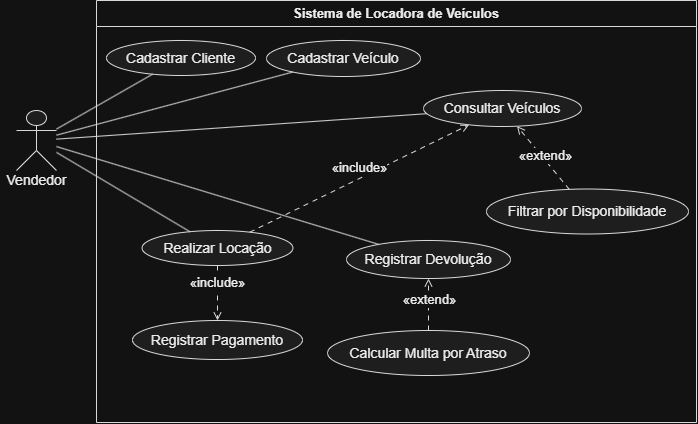

The diagram above was exported from draw.io. Its source (the exported page's mxGraphModel, read from the mxfile embedded in the PNG):
<mxGraphModel dx="1712" dy="701" grid="1" gridSize="10" guides="1" tooltips="1" connect="1" arrows="1" fold="1" page="1" pageScale="1" pageWidth="850" pageHeight="1100" math="0" shadow="0">
  <root>
    <mxCell id="0" />
    <mxCell id="1" parent="0" />
    <mxCell id="0OY_KlBg47FQjMwF2i-n-48" connectable="0" parent="1" style="group" value="" vertex="1">
      <mxGeometry height="422" width="680" x="40" y="40" as="geometry" />
    </mxCell>
    <UserObject label="Sistema de Locadora de Veículos" plantUmlId="rect_0" plantUmlBaseStyle="swimlane;collapsible=0;startSize=26;fillColor=none;strokeColor=#181818;fontColor=#000000;fontSize=13;fontStyle=1;whiteSpace=wrap;shadow=0;" plantUmlBaseValue="Sistema de Locadora de Veículos" id="0OY_KlBg47FQjMwF2i-n-27">
      <mxCell parent="0OY_KlBg47FQjMwF2i-n-48" style="swimlane;collapsible=0;startSize=26;fillColor=none;strokeColor=#181818;fontColor=#000000;fontSize=13;fontStyle=1;whiteSpace=wrap;shadow=0;" vertex="1">
        <mxGeometry height="422" width="600" x="80" as="geometry" />
      </mxCell>
    </UserObject>
    <UserObject label="Cadastrar Cliente" plantUmlId="uc_1" plantUmlBaseStyle="ellipse;html=1;fillColor=#F1F1F1;strokeColor=#181818;whiteSpace=wrap;fontColor=#000000;fontSize=14;shadow=0;" plantUmlBaseValue="Cadastrar Cliente" id="0OY_KlBg47FQjMwF2i-n-28">
      <mxCell parent="0OY_KlBg47FQjMwF2i-n-27" style="ellipse;html=1;fillColor=#F1F1F1;strokeColor=#181818;whiteSpace=wrap;fontColor=#000000;fontSize=14;shadow=0;" vertex="1">
        <mxGeometry height="35" width="149" x="10" y="40" as="geometry" />
      </mxCell>
    </UserObject>
    <UserObject label="Cadastrar Veículo" plantUmlId="uc_2" plantUmlBaseStyle="ellipse;html=1;fillColor=#F1F1F1;strokeColor=#181818;whiteSpace=wrap;fontColor=#000000;fontSize=14;shadow=0;" plantUmlBaseValue="Cadastrar Veículo" id="0OY_KlBg47FQjMwF2i-n-29">
      <mxCell parent="0OY_KlBg47FQjMwF2i-n-27" style="ellipse;html=1;fillColor=#F1F1F1;strokeColor=#181818;whiteSpace=wrap;fontColor=#000000;fontSize=14;shadow=0;" vertex="1">
        <mxGeometry height="36" width="154" x="170" y="40" as="geometry" />
      </mxCell>
    </UserObject>
    <UserObject label="Realizar Locação" plantUmlId="uc_3" plantUmlBaseStyle="ellipse;html=1;fillColor=#F1F1F1;strokeColor=#181818;whiteSpace=wrap;fontColor=#000000;fontSize=14;shadow=0;" plantUmlBaseValue="Realizar Locação" id="0OY_KlBg47FQjMwF2i-n-30">
      <mxCell parent="0OY_KlBg47FQjMwF2i-n-27" style="ellipse;html=1;fillColor=#F1F1F1;strokeColor=#181818;whiteSpace=wrap;fontColor=#000000;fontSize=14;shadow=0;" vertex="1">
        <mxGeometry height="35" width="151" x="45.5" y="230" as="geometry" />
      </mxCell>
    </UserObject>
    <UserObject label="Filtrar por Disponibilidade" plantUmlId="uc_4" plantUmlBaseStyle="ellipse;html=1;fillColor=#F1F1F1;strokeColor=#181818;whiteSpace=wrap;fontColor=#000000;fontSize=14;shadow=0;" plantUmlBaseValue="Filtrar por Disponibilidade" id="0OY_KlBg47FQjMwF2i-n-31">
      <mxCell parent="0OY_KlBg47FQjMwF2i-n-27" style="ellipse;html=1;fillColor=#F1F1F1;strokeColor=#181818;whiteSpace=wrap;fontColor=#000000;fontSize=14;shadow=0;" vertex="1">
        <mxGeometry height="45" width="202" x="390" y="188.5" as="geometry" />
      </mxCell>
    </UserObject>
    <UserObject label="Consultar Veículos" plantUmlId="uc_6" plantUmlBaseStyle="ellipse;html=1;fillColor=#F1F1F1;strokeColor=#181818;whiteSpace=wrap;fontColor=#000000;fontSize=14;shadow=0;" plantUmlBaseValue="Consultar Veículos" id="0OY_KlBg47FQjMwF2i-n-33">
      <mxCell parent="0OY_KlBg47FQjMwF2i-n-27" style="ellipse;html=1;fillColor=#F1F1F1;strokeColor=#181818;whiteSpace=wrap;fontColor=#000000;fontSize=14;shadow=0;" vertex="1">
        <mxGeometry height="36" width="158" x="327" y="90" as="geometry" />
      </mxCell>
    </UserObject>
    <UserObject label="Registrar Devolução" plantUmlId="uc_7" plantUmlBaseStyle="ellipse;html=1;fillColor=#F1F1F1;strokeColor=#181818;whiteSpace=wrap;fontColor=#000000;fontSize=14;shadow=0;" plantUmlBaseValue="Registrar Devolução" id="0OY_KlBg47FQjMwF2i-n-34">
      <mxCell parent="0OY_KlBg47FQjMwF2i-n-27" style="ellipse;html=1;fillColor=#F1F1F1;strokeColor=#181818;whiteSpace=wrap;fontColor=#000000;fontSize=14;shadow=0;" vertex="1">
        <mxGeometry height="38" width="164" x="250" y="240" as="geometry" />
      </mxCell>
    </UserObject>
    <UserObject label="Registrar Pagamento" plantUmlId="uc_8" plantUmlBaseStyle="ellipse;html=1;fillColor=#F1F1F1;strokeColor=#181818;whiteSpace=wrap;fontColor=#000000;fontSize=14;shadow=0;" plantUmlBaseValue="Registrar Pagamento" id="0OY_KlBg47FQjMwF2i-n-35">
      <mxCell parent="0OY_KlBg47FQjMwF2i-n-27" style="ellipse;html=1;fillColor=#F1F1F1;strokeColor=#181818;whiteSpace=wrap;fontColor=#000000;fontSize=14;shadow=0;" vertex="1">
        <mxGeometry height="39" width="170" x="36" y="320" as="geometry" />
      </mxCell>
    </UserObject>
    <UserObject label="«include»" plantUmlId="rel_17" plantUmlBaseStyle="endArrow=open;dashed=1;dashPattern=5 5;strokeColor=#181818;fontColor=#000000;fontSize=13;edgeStyle=none;rounded=0;html=1;verticalAlign=bottom;curved=0;endSize=6;sourcePerimeterSpacing=0;targetPerimeterSpacing=0;" plantUmlBaseValue="«include»" id="0OY_KlBg47FQjMwF2i-n-44">
      <mxCell edge="1" parent="0OY_KlBg47FQjMwF2i-n-27" source="0OY_KlBg47FQjMwF2i-n-30" style="endArrow=open;dashed=1;dashPattern=5 5;strokeColor=#181818;fontColor=#000000;fontSize=13;edgeStyle=none;rounded=0;html=1;verticalAlign=bottom;curved=0;endSize=6;sourcePerimeterSpacing=0;targetPerimeterSpacing=0;" target="0OY_KlBg47FQjMwF2i-n-33">
        <mxGeometry relative="1" as="geometry" />
      </mxCell>
    </UserObject>
    <UserObject label="«include»" plantUmlId="rel_18" plantUmlBaseStyle="endArrow=open;dashed=1;dashPattern=5 5;strokeColor=#181818;fontColor=#000000;fontSize=13;edgeStyle=none;rounded=0;html=1;verticalAlign=bottom;curved=0;endSize=6;sourcePerimeterSpacing=0;targetPerimeterSpacing=0;" plantUmlBaseValue="«include»" id="0OY_KlBg47FQjMwF2i-n-45">
      <mxCell edge="1" parent="0OY_KlBg47FQjMwF2i-n-27" source="0OY_KlBg47FQjMwF2i-n-30" style="endArrow=open;dashed=1;dashPattern=5 5;strokeColor=#181818;fontColor=#000000;fontSize=13;edgeStyle=none;rounded=0;html=1;verticalAlign=bottom;curved=0;endSize=6;sourcePerimeterSpacing=0;targetPerimeterSpacing=0;" target="0OY_KlBg47FQjMwF2i-n-35">
        <mxGeometry relative="1" as="geometry" />
      </mxCell>
    </UserObject>
    <UserObject label="«extend»" plantUmlId="rel_16" plantUmlBaseStyle="endArrow=open;dashed=1;dashPattern=5 5;strokeColor=#181818;fontColor=#000000;fontSize=13;edgeStyle=none;rounded=0;html=1;verticalAlign=bottom;curved=0;endSize=6;sourcePerimeterSpacing=0;targetPerimeterSpacing=0;" plantUmlBaseValue="«extend»" id="0OY_KlBg47FQjMwF2i-n-43">
      <mxCell edge="1" parent="0OY_KlBg47FQjMwF2i-n-27" source="0OY_KlBg47FQjMwF2i-n-31" style="endArrow=open;dashed=1;dashPattern=5 5;strokeColor=#181818;fontColor=#000000;fontSize=13;edgeStyle=none;rounded=0;html=1;verticalAlign=bottom;curved=0;endSize=6;sourcePerimeterSpacing=0;targetPerimeterSpacing=0;" target="0OY_KlBg47FQjMwF2i-n-33">
        <mxGeometry relative="1" x="-0.1846" y="3" as="geometry">
          <mxPoint y="1" as="offset" />
        </mxGeometry>
      </mxCell>
    </UserObject>
    <UserObject label="Calcular Multa por Atraso" plantUmlId="uc_5" plantUmlBaseStyle="ellipse;html=1;fillColor=#F1F1F1;strokeColor=#181818;whiteSpace=wrap;fontColor=#000000;fontSize=14;shadow=0;" plantUmlBaseValue="Calcular Multa por Atraso" id="0OY_KlBg47FQjMwF2i-n-32">
      <mxCell parent="0OY_KlBg47FQjMwF2i-n-27" style="ellipse;html=1;fillColor=#F1F1F1;strokeColor=#181818;whiteSpace=wrap;fontColor=#000000;fontSize=14;shadow=0;" vertex="1">
        <mxGeometry height="45" width="202" x="231" y="330" as="geometry" />
      </mxCell>
    </UserObject>
    <UserObject label="«extend»" plantUmlId="rel_19" plantUmlBaseStyle="endArrow=open;dashed=1;dashPattern=5 5;strokeColor=#181818;fontColor=#000000;fontSize=13;edgeStyle=none;rounded=0;html=1;verticalAlign=bottom;curved=0;endSize=6;sourcePerimeterSpacing=0;targetPerimeterSpacing=0;" plantUmlBaseValue="«extend»" id="0OY_KlBg47FQjMwF2i-n-46">
      <mxCell edge="1" parent="0OY_KlBg47FQjMwF2i-n-27" source="0OY_KlBg47FQjMwF2i-n-32" style="endArrow=open;dashed=1;dashPattern=5 5;strokeColor=#181818;fontColor=#000000;fontSize=13;edgeStyle=none;rounded=0;html=1;verticalAlign=bottom;curved=0;endSize=6;sourcePerimeterSpacing=0;targetPerimeterSpacing=0;" target="0OY_KlBg47FQjMwF2i-n-34">
        <mxGeometry relative="1" x="-0.2321" y="-1" as="geometry">
          <mxPoint as="offset" />
        </mxGeometry>
      </mxCell>
    </UserObject>
    <UserObject label="" plantUmlId="actor_9" plantUmlBaseStyle="shape=umlActor;html=1;fillColor=#F1F1F1;strokeColor=#181818;fontColor=#000000;fontSize=14;shadow=0;" plantUmlBaseValue="" id="0OY_KlBg47FQjMwF2i-n-36">
      <mxCell parent="0OY_KlBg47FQjMwF2i-n-48" style="shape=umlActor;html=1;fillColor=#F1F1F1;strokeColor=#181818;fontColor=#000000;fontSize=14;shadow=0;" vertex="1">
        <mxGeometry height="60" width="40" y="110" as="geometry" />
      </mxCell>
    </UserObject>
    <UserObject label="Vendedor" plantUmlId="actorlbl_10" plantUmlBaseStyle="text;html=1;align=center;verticalAlign=middle;spacingBottom=1;fontColor=#000000;fontSize=14;part=1;" plantUmlBaseValue="Vendedor" id="0OY_KlBg47FQjMwF2i-n-37">
      <mxCell parent="0OY_KlBg47FQjMwF2i-n-36" style="text;html=1;align=center;verticalAlign=middle;spacingBottom=1;fontColor=#000000;fontSize=14;part=1;" vertex="1">
        <mxGeometry height="17" width="72" x="-16" y="62" as="geometry" />
      </mxCell>
    </UserObject>
    <UserObject label="" plantUmlId="rel_11" plantUmlBaseStyle="endArrow=none;strokeColor=#181818;fontColor=#000000;fontSize=13;edgeStyle=none;rounded=0;html=1;curved=0;endSize=6;sourcePerimeterSpacing=0;targetPerimeterSpacing=0;" plantUmlBaseValue="" id="0OY_KlBg47FQjMwF2i-n-38">
      <mxCell edge="1" parent="0OY_KlBg47FQjMwF2i-n-48" source="0OY_KlBg47FQjMwF2i-n-36" style="endArrow=none;strokeColor=#181818;fontColor=#000000;fontSize=13;edgeStyle=none;rounded=0;html=1;curved=0;endSize=6;sourcePerimeterSpacing=0;targetPerimeterSpacing=0;" target="0OY_KlBg47FQjMwF2i-n-28">
        <mxGeometry relative="1" as="geometry" />
      </mxCell>
    </UserObject>
    <UserObject label="" plantUmlId="rel_12" plantUmlBaseStyle="endArrow=none;strokeColor=#181818;fontColor=#000000;fontSize=13;edgeStyle=none;rounded=0;html=1;curved=0;endSize=6;sourcePerimeterSpacing=0;targetPerimeterSpacing=0;" plantUmlBaseValue="" id="0OY_KlBg47FQjMwF2i-n-39">
      <mxCell edge="1" parent="0OY_KlBg47FQjMwF2i-n-48" source="0OY_KlBg47FQjMwF2i-n-36" style="endArrow=none;strokeColor=#181818;fontColor=#000000;fontSize=13;edgeStyle=none;rounded=0;html=1;curved=0;endSize=6;sourcePerimeterSpacing=0;targetPerimeterSpacing=0;" target="0OY_KlBg47FQjMwF2i-n-29">
        <mxGeometry relative="1" as="geometry" />
      </mxCell>
    </UserObject>
    <UserObject label="" plantUmlId="rel_13" plantUmlBaseStyle="endArrow=none;strokeColor=#181818;fontColor=#000000;fontSize=13;edgeStyle=none;rounded=0;html=1;curved=0;endSize=6;sourcePerimeterSpacing=0;targetPerimeterSpacing=0;" plantUmlBaseValue="" id="0OY_KlBg47FQjMwF2i-n-40">
      <mxCell edge="1" parent="0OY_KlBg47FQjMwF2i-n-48" source="0OY_KlBg47FQjMwF2i-n-36" style="endArrow=none;strokeColor=#181818;fontColor=#000000;fontSize=13;edgeStyle=none;rounded=0;html=1;curved=0;endSize=6;sourcePerimeterSpacing=0;targetPerimeterSpacing=0;" target="0OY_KlBg47FQjMwF2i-n-33">
        <mxGeometry relative="1" as="geometry" />
      </mxCell>
    </UserObject>
    <UserObject label="" plantUmlId="rel_14" plantUmlBaseStyle="endArrow=none;strokeColor=#181818;fontColor=#000000;fontSize=13;edgeStyle=none;rounded=0;html=1;exitX=0.5;exitY=1.37;exitPerimeter=0;curved=0;endSize=6;sourcePerimeterSpacing=0;targetPerimeterSpacing=0;" plantUmlBaseValue="" id="0OY_KlBg47FQjMwF2i-n-41">
      <mxCell edge="1" parent="0OY_KlBg47FQjMwF2i-n-48" source="0OY_KlBg47FQjMwF2i-n-36" style="endArrow=none;strokeColor=#181818;fontColor=#000000;fontSize=13;edgeStyle=none;rounded=0;html=1;curved=0;endSize=6;sourcePerimeterSpacing=0;targetPerimeterSpacing=0;" target="0OY_KlBg47FQjMwF2i-n-30">
        <mxGeometry relative="1" as="geometry" />
      </mxCell>
    </UserObject>
    <UserObject label="" plantUmlId="rel_15" plantUmlBaseStyle="endArrow=none;strokeColor=#181818;fontColor=#000000;fontSize=13;edgeStyle=none;rounded=0;html=1;exitX=0.5;exitY=1.37;exitPerimeter=0;curved=0;endSize=6;sourcePerimeterSpacing=0;targetPerimeterSpacing=0;" plantUmlBaseValue="" id="0OY_KlBg47FQjMwF2i-n-42">
      <mxCell edge="1" parent="0OY_KlBg47FQjMwF2i-n-48" source="0OY_KlBg47FQjMwF2i-n-36" style="endArrow=none;strokeColor=#181818;fontColor=#000000;fontSize=13;edgeStyle=none;rounded=0;html=1;curved=0;endSize=6;sourcePerimeterSpacing=0;targetPerimeterSpacing=0;" target="0OY_KlBg47FQjMwF2i-n-34">
        <mxGeometry relative="1" as="geometry" />
      </mxCell>
    </UserObject>
  </root>
</mxGraphModel>